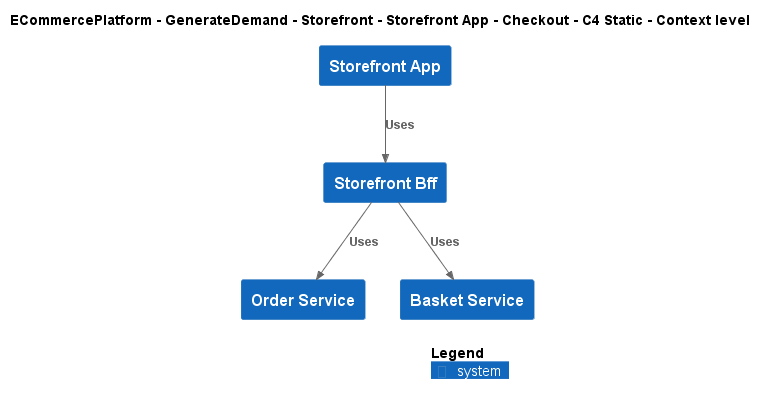

The diagram above was rendered by PlantUML. Its source (embedded in the PNG):
@startuml
!include ..\..\..\..\..\..\..\.c4s\C4_Context.puml

AddElementTag("c4interflow:lifecycle:new", $bgColor=green, $fontColor=#ffffff, $borderColor=green, $shadowing="False")
AddElementTag("c4interflow:lifecycle:changed", $bgColor=orange, $fontColor=#ffffff, $borderColor=orange, $shadowing="False")
AddElementTag("c4interflow:lifecycle:removed", $bgColor=red, $fontColor=#ffffff, $borderColor=red, $shadowing="False")

AddRelTag("c4interflow:lifecycle:new", $textColor=green, $lineColor=green)
AddRelTag("c4interflow:lifecycle:changed", $textColor=orange, $lineColor=orange)
AddRelTag("c4interflow:lifecycle:removed", $textColor=red, $lineColor=red)

SHOW_PERSON_PORTRAIT()
LAYOUT_TOP_DOWN()

skinparam linetype polyline

title ECommercePlatform - GenerateDemand - Storefront - Storefront App - Checkout - C4 Static - Context level

System(ECommercePlatform.GenerateDemand.Storefront.SoftwareSystems.StorefrontApp, "Storefront App", "")
System(ECommercePlatform.GenerateDemand.Storefront.SoftwareSystems.StorefrontBff, "Storefront Bff", "")
System(ECommercePlatform.GenerateDemand.OrderManagement.SoftwareSystems.OrderService, "Order Service", "")
System(ECommercePlatform.GenerateDemand.Basket.SoftwareSystems.BasketService, "Basket Service", "")

Rel(ECommercePlatform.GenerateDemand.Storefront.SoftwareSystems.StorefrontApp, ECommercePlatform.GenerateDemand.Storefront.SoftwareSystems.StorefrontBff, "Uses")
Rel(ECommercePlatform.GenerateDemand.Storefront.SoftwareSystems.StorefrontBff, ECommercePlatform.GenerateDemand.OrderManagement.SoftwareSystems.OrderService, "Uses")
Rel(ECommercePlatform.GenerateDemand.Storefront.SoftwareSystems.StorefrontBff, ECommercePlatform.GenerateDemand.Basket.SoftwareSystems.BasketService, "Uses")


SHOW_LEGEND()
@enduml